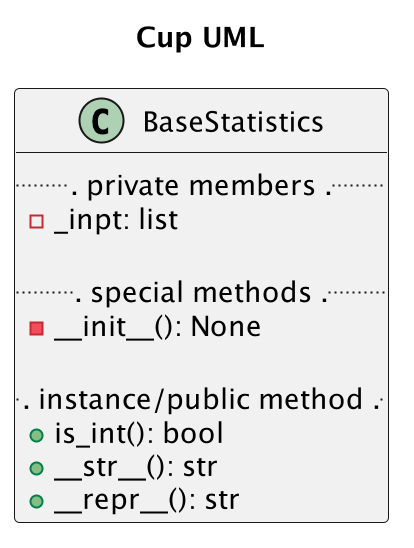

The diagram above was rendered by PlantUML. Its source (embedded in the PNG):
@startuml Shape UML
scale 2
title Cup UML

class BaseStatistics{
    ... private members ...
    - _inpt: list

    ... special methods ...
    - __init__(): None

    ... instance/public method ...
    + is_int(): bool
    + __str__(): str
    + __repr__(): str
}
@enduml